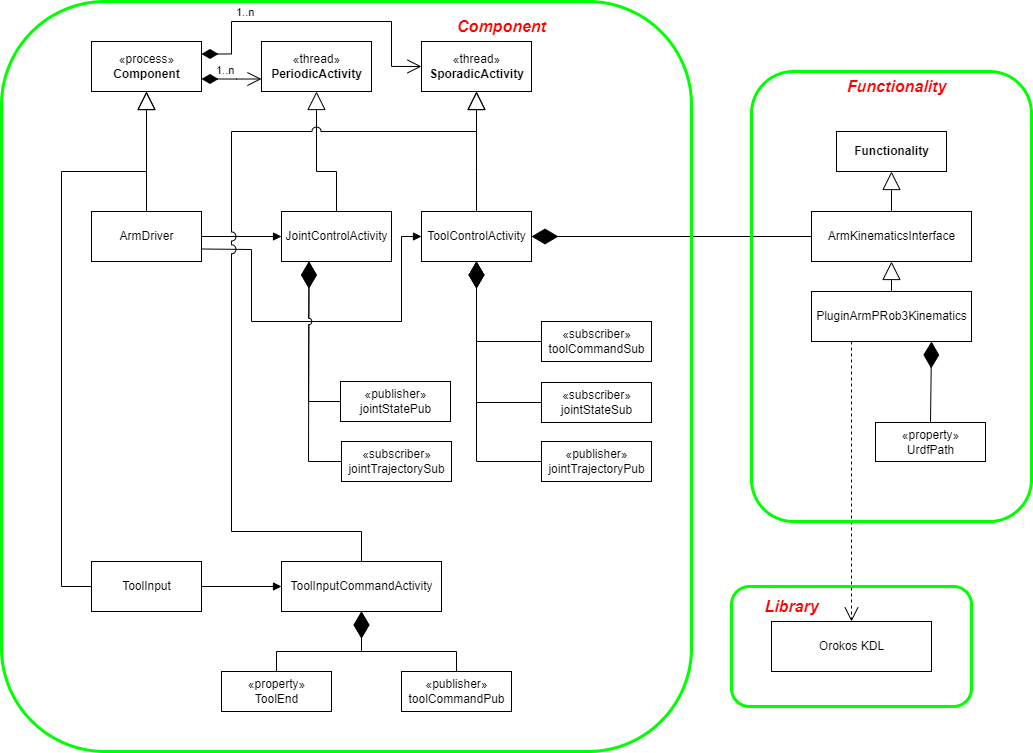

The diagram above was exported from draw.io. Its source (the exported page's mxGraphModel, read from the mxfile embedded in the PNG):
<mxGraphModel dx="1922" dy="762" grid="1" gridSize="10" guides="1" tooltips="1" connect="1" arrows="1" fold="1" page="1" pageScale="1" pageWidth="827" pageHeight="1169" math="0" shadow="0">
  <root>
    <mxCell id="0" />
    <mxCell id="1" parent="0" />
    <mxCell id="a2L87LbBRsByHuLvb8Z1-3" value="«process»&lt;br&gt;&lt;b&gt;Component&lt;/b&gt;" style="html=1;" parent="1" vertex="1">
      <mxGeometry x="40" y="110" width="110" height="50" as="geometry" />
    </mxCell>
    <mxCell id="a2L87LbBRsByHuLvb8Z1-4" value="«thread»&lt;br&gt;&lt;b&gt;SporadicActivity&lt;/b&gt;" style="html=1;" parent="1" vertex="1">
      <mxGeometry x="370" y="110" width="110" height="50" as="geometry" />
    </mxCell>
    <mxCell id="a2L87LbBRsByHuLvb8Z1-5" value="ArmDriver" style="html=1;" parent="1" vertex="1">
      <mxGeometry x="40" y="280" width="110" height="50" as="geometry" />
    </mxCell>
    <mxCell id="a2L87LbBRsByHuLvb8Z1-6" value="1..n" style="endArrow=open;html=1;endSize=12;startArrow=diamondThin;startSize=14;startFill=1;edgeStyle=orthogonalEdgeStyle;align=left;verticalAlign=bottom;rounded=0;exitX=1;exitY=0.25;exitDx=0;exitDy=0;entryX=0;entryY=0.5;entryDx=0;entryDy=0;" parent="1" source="a2L87LbBRsByHuLvb8Z1-3" target="a2L87LbBRsByHuLvb8Z1-4" edge="1">
      <mxGeometry x="-0.5556" relative="1" as="geometry">
        <mxPoint x="180" y="160" as="sourcePoint" />
        <mxPoint x="210" y="110" as="targetPoint" />
        <mxPoint as="offset" />
        <Array as="points">
          <mxPoint x="180" y="123" />
          <mxPoint x="180" y="90" />
          <mxPoint x="340" y="90" />
          <mxPoint x="340" y="135" />
        </Array>
      </mxGeometry>
    </mxCell>
    <mxCell id="a2L87LbBRsByHuLvb8Z1-7" value="" style="endArrow=block;endSize=16;endFill=0;html=1;rounded=0;entryX=0.5;entryY=1;entryDx=0;entryDy=0;exitX=0.5;exitY=0;exitDx=0;exitDy=0;" parent="1" source="a2L87LbBRsByHuLvb8Z1-5" target="a2L87LbBRsByHuLvb8Z1-3" edge="1">
      <mxGeometry width="160" relative="1" as="geometry">
        <mxPoint x="460" y="450" as="sourcePoint" />
        <mxPoint x="620" y="450" as="targetPoint" />
      </mxGeometry>
    </mxCell>
    <mxCell id="a2L87LbBRsByHuLvb8Z1-8" value="JointControlActivity" style="html=1;" parent="1" vertex="1">
      <mxGeometry x="230" y="280" width="110" height="50" as="geometry" />
    </mxCell>
    <mxCell id="a2L87LbBRsByHuLvb8Z1-9" value="ToolControlActivity" style="html=1;" parent="1" vertex="1">
      <mxGeometry x="370" y="280" width="110" height="50" as="geometry" />
    </mxCell>
    <mxCell id="a2L87LbBRsByHuLvb8Z1-10" value="" style="endArrow=block;endSize=16;endFill=0;html=1;rounded=0;exitX=0.5;exitY=0;exitDx=0;exitDy=0;entryX=0.5;entryY=1;entryDx=0;entryDy=0;" parent="1" source="a2L87LbBRsByHuLvb8Z1-8" target="37i3AzQQ2Q2xzamSOdDH-13" edge="1">
      <mxGeometry width="160" relative="1" as="geometry">
        <mxPoint x="105" y="290" as="sourcePoint" />
        <mxPoint x="310" y="190" as="targetPoint" />
        <Array as="points">
          <mxPoint x="285" y="240" />
          <mxPoint x="265" y="240" />
        </Array>
      </mxGeometry>
    </mxCell>
    <mxCell id="a2L87LbBRsByHuLvb8Z1-11" value="" style="endArrow=block;endSize=16;endFill=0;html=1;rounded=0;exitX=0.5;exitY=0;exitDx=0;exitDy=0;entryX=0.5;entryY=1;entryDx=0;entryDy=0;" parent="1" source="a2L87LbBRsByHuLvb8Z1-9" target="a2L87LbBRsByHuLvb8Z1-4" edge="1">
      <mxGeometry width="160" relative="1" as="geometry">
        <mxPoint x="295" y="290" as="sourcePoint" />
        <mxPoint x="400" y="210" as="targetPoint" />
        <Array as="points">
          <mxPoint x="425" y="240" />
        </Array>
      </mxGeometry>
    </mxCell>
    <mxCell id="a2L87LbBRsByHuLvb8Z1-13" value="" style="html=1;verticalAlign=bottom;endArrow=block;rounded=0;entryX=0;entryY=0.5;entryDx=0;entryDy=0;exitX=1;exitY=0.5;exitDx=0;exitDy=0;" parent="1" source="a2L87LbBRsByHuLvb8Z1-5" target="a2L87LbBRsByHuLvb8Z1-8" edge="1">
      <mxGeometry width="80" relative="1" as="geometry">
        <mxPoint x="50" y="450" as="sourcePoint" />
        <mxPoint x="130" y="450" as="targetPoint" />
      </mxGeometry>
    </mxCell>
    <mxCell id="a2L87LbBRsByHuLvb8Z1-14" value="" style="html=1;verticalAlign=bottom;endArrow=block;rounded=0;entryX=0;entryY=0.5;entryDx=0;entryDy=0;exitX=1;exitY=0.75;exitDx=0;exitDy=0;" parent="1" source="a2L87LbBRsByHuLvb8Z1-5" target="a2L87LbBRsByHuLvb8Z1-9" edge="1">
      <mxGeometry width="80" relative="1" as="geometry">
        <mxPoint x="150" y="370" as="sourcePoint" />
        <mxPoint x="240" y="315" as="targetPoint" />
        <Array as="points">
          <mxPoint x="200" y="318" />
          <mxPoint x="200" y="390" />
          <mxPoint x="350" y="390" />
          <mxPoint x="350" y="305" />
        </Array>
      </mxGeometry>
    </mxCell>
    <mxCell id="a2L87LbBRsByHuLvb8Z1-16" value="&lt;b&gt;Functionality&lt;/b&gt;" style="html=1;" parent="1" vertex="1">
      <mxGeometry x="785" y="200" width="110" height="40" as="geometry" />
    </mxCell>
    <mxCell id="a2L87LbBRsByHuLvb8Z1-17" value="ArmKinematicsInterface" style="html=1;" parent="1" vertex="1">
      <mxGeometry x="760" y="280" width="160" height="50" as="geometry" />
    </mxCell>
    <mxCell id="a2L87LbBRsByHuLvb8Z1-18" value="PluginArmPRob3Kinematics" style="html=1;" parent="1" vertex="1">
      <mxGeometry x="760" y="360" width="160" height="50" as="geometry" />
    </mxCell>
    <mxCell id="a2L87LbBRsByHuLvb8Z1-19" value="«property»&lt;br&gt;UrdfPath" style="html=1;" parent="1" vertex="1">
      <mxGeometry x="824" y="491" width="110" height="39" as="geometry" />
    </mxCell>
    <mxCell id="a2L87LbBRsByHuLvb8Z1-21" value="Orokos KDL" style="html=1;" parent="1" vertex="1">
      <mxGeometry x="720" y="690" width="160" height="50" as="geometry" />
    </mxCell>
    <mxCell id="a2L87LbBRsByHuLvb8Z1-22" value="" style="endArrow=block;endSize=16;endFill=0;html=1;rounded=0;entryX=0.5;entryY=1;entryDx=0;entryDy=0;exitX=0.5;exitY=0;exitDx=0;exitDy=0;" parent="1" source="a2L87LbBRsByHuLvb8Z1-17" target="a2L87LbBRsByHuLvb8Z1-16" edge="1">
      <mxGeometry width="160" relative="1" as="geometry">
        <mxPoint x="275" y="320" as="sourcePoint" />
        <mxPoint x="275" y="200" as="targetPoint" />
      </mxGeometry>
    </mxCell>
    <mxCell id="a2L87LbBRsByHuLvb8Z1-23" value="" style="endArrow=block;endSize=16;endFill=0;html=1;rounded=0;entryX=0.5;entryY=1;entryDx=0;entryDy=0;exitX=0.5;exitY=0;exitDx=0;exitDy=0;" parent="1" source="a2L87LbBRsByHuLvb8Z1-18" target="a2L87LbBRsByHuLvb8Z1-17" edge="1">
      <mxGeometry width="160" relative="1" as="geometry">
        <mxPoint x="285" y="330" as="sourcePoint" />
        <mxPoint x="285" y="210" as="targetPoint" />
      </mxGeometry>
    </mxCell>
    <mxCell id="a2L87LbBRsByHuLvb8Z1-24" value="" style="endArrow=diamondThin;endFill=1;endSize=24;html=1;rounded=0;entryX=0.75;entryY=1;entryDx=0;entryDy=0;exitX=0.5;exitY=0;exitDx=0;exitDy=0;" parent="1" source="a2L87LbBRsByHuLvb8Z1-19" target="a2L87LbBRsByHuLvb8Z1-18" edge="1">
      <mxGeometry width="160" relative="1" as="geometry">
        <mxPoint x="500" y="380" as="sourcePoint" />
        <mxPoint x="660" y="380" as="targetPoint" />
      </mxGeometry>
    </mxCell>
    <mxCell id="a2L87LbBRsByHuLvb8Z1-25" value="" style="endArrow=open;endSize=12;dashed=1;html=1;rounded=0;entryX=0.5;entryY=0;entryDx=0;entryDy=0;exitX=0.25;exitY=1;exitDx=0;exitDy=0;" parent="1" source="a2L87LbBRsByHuLvb8Z1-18" target="a2L87LbBRsByHuLvb8Z1-21" edge="1">
      <mxGeometry x="0.7402" y="-105" width="160" relative="1" as="geometry">
        <mxPoint x="700" y="390" as="sourcePoint" />
        <mxPoint x="660" y="380" as="targetPoint" />
        <mxPoint as="offset" />
      </mxGeometry>
    </mxCell>
    <mxCell id="a2L87LbBRsByHuLvb8Z1-26" value="«publisher»&lt;br&gt;jointTrajectoryPub" style="html=1;" parent="1" vertex="1">
      <mxGeometry x="490" y="510" width="110" height="40" as="geometry" />
    </mxCell>
    <mxCell id="a2L87LbBRsByHuLvb8Z1-27" value="«subscriber»&lt;br&gt;jointStateSub" style="html=1;" parent="1" vertex="1">
      <mxGeometry x="490" y="451" width="110" height="40" as="geometry" />
    </mxCell>
    <mxCell id="a2L87LbBRsByHuLvb8Z1-28" value="«subscriber»&lt;br&gt;toolCommandSub" style="html=1;" parent="1" vertex="1">
      <mxGeometry x="490" y="390" width="110" height="40" as="geometry" />
    </mxCell>
    <mxCell id="a2L87LbBRsByHuLvb8Z1-29" value="" style="endArrow=diamondThin;endFill=1;endSize=24;html=1;rounded=0;entryX=0.5;entryY=1;entryDx=0;entryDy=0;exitX=0;exitY=0.5;exitDx=0;exitDy=0;" parent="1" source="a2L87LbBRsByHuLvb8Z1-27" target="a2L87LbBRsByHuLvb8Z1-9" edge="1">
      <mxGeometry width="160" relative="1" as="geometry">
        <mxPoint x="879" y="461" as="sourcePoint" />
        <mxPoint x="880" y="380" as="targetPoint" />
        <Array as="points">
          <mxPoint x="425" y="471" />
        </Array>
      </mxGeometry>
    </mxCell>
    <mxCell id="a2L87LbBRsByHuLvb8Z1-30" value="" style="endArrow=diamondThin;endFill=1;endSize=24;html=1;rounded=0;entryX=0.5;entryY=1;entryDx=0;entryDy=0;exitX=0;exitY=0.5;exitDx=0;exitDy=0;" parent="1" source="a2L87LbBRsByHuLvb8Z1-28" target="a2L87LbBRsByHuLvb8Z1-9" edge="1">
      <mxGeometry width="160" relative="1" as="geometry">
        <mxPoint x="435" y="400" as="sourcePoint" />
        <mxPoint x="435" y="340" as="targetPoint" />
        <Array as="points">
          <mxPoint x="425" y="410" />
          <mxPoint x="425" y="370" />
        </Array>
      </mxGeometry>
    </mxCell>
    <mxCell id="a2L87LbBRsByHuLvb8Z1-31" value="" style="endArrow=diamondThin;endFill=1;endSize=24;html=1;rounded=0;entryX=0.5;entryY=1;entryDx=0;entryDy=0;exitX=0;exitY=0.5;exitDx=0;exitDy=0;" parent="1" source="a2L87LbBRsByHuLvb8Z1-26" target="a2L87LbBRsByHuLvb8Z1-9" edge="1">
      <mxGeometry width="160" relative="1" as="geometry">
        <mxPoint x="470" y="540" as="sourcePoint" />
        <mxPoint x="435" y="340" as="targetPoint" />
        <Array as="points">
          <mxPoint x="425" y="530" />
          <mxPoint x="425" y="370" />
        </Array>
      </mxGeometry>
    </mxCell>
    <mxCell id="a2L87LbBRsByHuLvb8Z1-32" value="" style="endArrow=diamondThin;endFill=1;endSize=24;html=1;rounded=0;entryX=1;entryY=0.5;entryDx=0;entryDy=0;exitX=0;exitY=0.5;exitDx=0;exitDy=0;" parent="1" source="a2L87LbBRsByHuLvb8Z1-17" target="a2L87LbBRsByHuLvb8Z1-9" edge="1">
      <mxGeometry width="160" relative="1" as="geometry">
        <mxPoint x="879" y="461" as="sourcePoint" />
        <mxPoint x="880" y="380" as="targetPoint" />
      </mxGeometry>
    </mxCell>
    <mxCell id="a2L87LbBRsByHuLvb8Z1-33" value="ToolInput" style="html=1;" parent="1" vertex="1">
      <mxGeometry x="40" y="630" width="110" height="50" as="geometry" />
    </mxCell>
    <mxCell id="a2L87LbBRsByHuLvb8Z1-34" value="" style="endArrow=block;endSize=16;endFill=0;html=1;rounded=0;exitX=0;exitY=0.5;exitDx=0;exitDy=0;entryX=0.5;entryY=1;entryDx=0;entryDy=0;" parent="1" source="a2L87LbBRsByHuLvb8Z1-33" target="a2L87LbBRsByHuLvb8Z1-3" edge="1">
      <mxGeometry width="160" relative="1" as="geometry">
        <mxPoint x="105" y="290" as="sourcePoint" />
        <mxPoint x="80" y="170" as="targetPoint" />
        <Array as="points">
          <mxPoint x="10" y="655" />
          <mxPoint x="10" y="240" />
          <mxPoint x="95" y="240" />
        </Array>
      </mxGeometry>
    </mxCell>
    <mxCell id="a2L87LbBRsByHuLvb8Z1-35" value="ToolInputCommandActivity" style="html=1;" parent="1" vertex="1">
      <mxGeometry x="230" y="630" width="160" height="50" as="geometry" />
    </mxCell>
    <mxCell id="a2L87LbBRsByHuLvb8Z1-36" value="" style="endArrow=block;endSize=16;endFill=0;html=1;rounded=0;entryX=0.5;entryY=1;entryDx=0;entryDy=0;jumpStyle=arc;jumpSize=9;" parent="1" source="a2L87LbBRsByHuLvb8Z1-35" target="a2L87LbBRsByHuLvb8Z1-4" edge="1">
      <mxGeometry width="160" relative="1" as="geometry">
        <mxPoint x="105" y="290" as="sourcePoint" />
        <mxPoint x="280" y="190" as="targetPoint" />
        <Array as="points">
          <mxPoint x="310" y="600" />
          <mxPoint x="180" y="600" />
          <mxPoint x="180" y="200" />
          <mxPoint x="425" y="200" />
        </Array>
      </mxGeometry>
    </mxCell>
    <mxCell id="a2L87LbBRsByHuLvb8Z1-37" value="«property»&lt;br&gt;ToolEnd" style="html=1;" parent="1" vertex="1">
      <mxGeometry x="170" y="740" width="110" height="40" as="geometry" />
    </mxCell>
    <mxCell id="a2L87LbBRsByHuLvb8Z1-38" value="" style="endArrow=diamondThin;endFill=1;endSize=24;html=1;rounded=0;entryX=0.5;entryY=1;entryDx=0;entryDy=0;exitX=0.5;exitY=0;exitDx=0;exitDy=0;" parent="1" source="a2L87LbBRsByHuLvb8Z1-37" target="a2L87LbBRsByHuLvb8Z1-35" edge="1">
      <mxGeometry width="160" relative="1" as="geometry">
        <mxPoint x="889" y="601" as="sourcePoint" />
        <mxPoint x="890" y="520" as="targetPoint" />
        <Array as="points">
          <mxPoint x="225" y="720" />
          <mxPoint x="310" y="720" />
        </Array>
      </mxGeometry>
    </mxCell>
    <mxCell id="a2L87LbBRsByHuLvb8Z1-39" value="«publisher»&lt;br&gt;toolCommandPub" style="html=1;" parent="1" vertex="1">
      <mxGeometry x="350" y="740" width="110" height="40" as="geometry" />
    </mxCell>
    <mxCell id="a2L87LbBRsByHuLvb8Z1-40" value="" style="endArrow=diamondThin;endFill=1;endSize=24;html=1;rounded=0;entryX=0.5;entryY=1;entryDx=0;entryDy=0;exitX=0.5;exitY=0;exitDx=0;exitDy=0;" parent="1" source="a2L87LbBRsByHuLvb8Z1-39" target="a2L87LbBRsByHuLvb8Z1-35" edge="1">
      <mxGeometry width="160" relative="1" as="geometry">
        <mxPoint x="235" y="750" as="sourcePoint" />
        <mxPoint x="320" y="690" as="targetPoint" />
        <Array as="points">
          <mxPoint x="405" y="720" />
          <mxPoint x="310" y="720" />
        </Array>
      </mxGeometry>
    </mxCell>
    <mxCell id="a2L87LbBRsByHuLvb8Z1-41" value="" style="html=1;verticalAlign=bottom;endArrow=block;rounded=0;entryX=0;entryY=0.5;entryDx=0;entryDy=0;exitX=1;exitY=0.5;exitDx=0;exitDy=0;" parent="1" source="a2L87LbBRsByHuLvb8Z1-33" target="a2L87LbBRsByHuLvb8Z1-35" edge="1">
      <mxGeometry width="80" relative="1" as="geometry">
        <mxPoint x="160" y="610" as="sourcePoint" />
        <mxPoint x="240" y="610" as="targetPoint" />
      </mxGeometry>
    </mxCell>
    <mxCell id="37i3AzQQ2Q2xzamSOdDH-1" value="«publisher»&lt;br&gt;jointStatePub" style="html=1;" vertex="1" parent="1">
      <mxGeometry x="289" y="450" width="110" height="40" as="geometry" />
    </mxCell>
    <mxCell id="37i3AzQQ2Q2xzamSOdDH-2" value="«subscriber»&lt;br&gt;jointTrajectorySub" style="html=1;" vertex="1" parent="1">
      <mxGeometry x="290" y="510" width="110" height="40" as="geometry" />
    </mxCell>
    <mxCell id="37i3AzQQ2Q2xzamSOdDH-5" value="" style="endArrow=diamondThin;endFill=1;endSize=24;html=1;rounded=0;entryX=0.25;entryY=1;entryDx=0;entryDy=0;exitX=0;exitY=0.5;exitDx=0;exitDy=0;jumpStyle=gap;" edge="1" parent="1" source="37i3AzQQ2Q2xzamSOdDH-2" target="a2L87LbBRsByHuLvb8Z1-8">
      <mxGeometry width="160" relative="1" as="geometry">
        <mxPoint x="380" y="600" as="sourcePoint" />
        <mxPoint x="540" y="600" as="targetPoint" />
        <Array as="points">
          <mxPoint x="257" y="530" />
        </Array>
      </mxGeometry>
    </mxCell>
    <mxCell id="37i3AzQQ2Q2xzamSOdDH-6" value="" style="endArrow=diamondThin;endFill=1;endSize=24;html=1;rounded=0;entryX=0.25;entryY=1;entryDx=0;entryDy=0;exitX=0;exitY=0.5;exitDx=0;exitDy=0;jumpStyle=arc;" edge="1" parent="1" source="37i3AzQQ2Q2xzamSOdDH-1" target="a2L87LbBRsByHuLvb8Z1-8">
      <mxGeometry width="160" relative="1" as="geometry">
        <mxPoint x="300" y="540" as="sourcePoint" />
        <mxPoint x="267.5" y="340" as="targetPoint" />
        <Array as="points">
          <mxPoint x="257" y="470" />
        </Array>
      </mxGeometry>
    </mxCell>
    <mxCell id="37i3AzQQ2Q2xzamSOdDH-7" value="" style="rounded=1;whiteSpace=wrap;html=1;fillColor=none;strokeColor=#00FF00;strokeWidth=3;" vertex="1" parent="1">
      <mxGeometry x="-50" y="70" width="690" height="750" as="geometry" />
    </mxCell>
    <mxCell id="37i3AzQQ2Q2xzamSOdDH-8" value="" style="rounded=1;whiteSpace=wrap;html=1;fillColor=none;strokeColor=#00FF00;strokeWidth=3;" vertex="1" parent="1">
      <mxGeometry x="700" y="140" width="280" height="450" as="geometry" />
    </mxCell>
    <mxCell id="37i3AzQQ2Q2xzamSOdDH-9" value="" style="rounded=1;whiteSpace=wrap;html=1;fillColor=none;strokeColor=#00FF00;strokeWidth=3;" vertex="1" parent="1">
      <mxGeometry x="680" y="655" width="240" height="120" as="geometry" />
    </mxCell>
    <mxCell id="37i3AzQQ2Q2xzamSOdDH-10" value="&lt;b&gt;&lt;i&gt;&lt;font color=&quot;#ff0000&quot; style=&quot;font-size: 16px;&quot;&gt;Functionality&lt;/font&gt;&lt;/i&gt;&lt;/b&gt;" style="text;html=1;align=center;verticalAlign=middle;resizable=0;points=[];autosize=1;strokeColor=none;fillColor=none;" vertex="1" parent="1">
      <mxGeometry x="785" y="140" width="120" height="30" as="geometry" />
    </mxCell>
    <mxCell id="37i3AzQQ2Q2xzamSOdDH-11" value="&lt;b&gt;&lt;i&gt;&lt;font color=&quot;#ff0000&quot; style=&quot;font-size: 16px;&quot;&gt;Component&lt;/font&gt;&lt;/i&gt;&lt;/b&gt;" style="text;html=1;align=center;verticalAlign=middle;resizable=0;points=[];autosize=1;strokeColor=none;fillColor=none;" vertex="1" parent="1">
      <mxGeometry x="395" y="80" width="110" height="30" as="geometry" />
    </mxCell>
    <mxCell id="37i3AzQQ2Q2xzamSOdDH-12" value="&lt;b&gt;&lt;i&gt;&lt;font color=&quot;#ff0000&quot; style=&quot;font-size: 16px;&quot;&gt;Library&lt;/font&gt;&lt;/i&gt;&lt;/b&gt;" style="text;html=1;align=center;verticalAlign=middle;resizable=0;points=[];autosize=1;strokeColor=none;fillColor=none;" vertex="1" parent="1">
      <mxGeometry x="700" y="660" width="80" height="30" as="geometry" />
    </mxCell>
    <mxCell id="37i3AzQQ2Q2xzamSOdDH-13" value="«thread»&lt;br&gt;&lt;b&gt;PeriodicActivity&lt;/b&gt;" style="html=1;" vertex="1" parent="1">
      <mxGeometry x="210" y="110" width="110" height="50" as="geometry" />
    </mxCell>
    <mxCell id="37i3AzQQ2Q2xzamSOdDH-15" value="1..n" style="endArrow=open;html=1;endSize=12;startArrow=diamondThin;startSize=14;startFill=1;edgeStyle=orthogonalEdgeStyle;align=left;verticalAlign=bottom;rounded=0;exitX=1;exitY=0.75;exitDx=0;exitDy=0;entryX=0;entryY=0.75;entryDx=0;entryDy=0;" edge="1" parent="1" source="a2L87LbBRsByHuLvb8Z1-3" target="37i3AzQQ2Q2xzamSOdDH-13">
      <mxGeometry x="-0.5556" relative="1" as="geometry">
        <mxPoint x="155" y="147.47" as="sourcePoint" />
        <mxPoint x="375" y="159.97" as="targetPoint" />
        <mxPoint as="offset" />
        <Array as="points">
          <mxPoint x="185" y="147" />
          <mxPoint x="200" y="148" />
        </Array>
      </mxGeometry>
    </mxCell>
  </root>
</mxGraphModel>